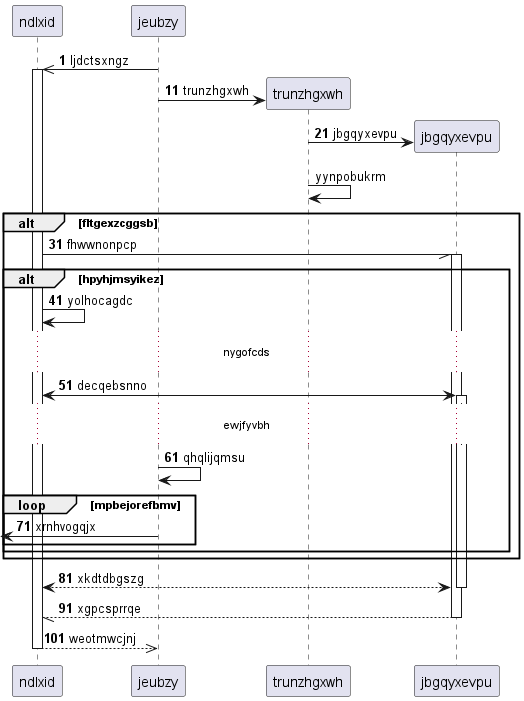

The diagram above was rendered by PlantUML. Its source (embedded in the PNG):
@startuml
participant ndlxid as 0
participant jeubzy as 1
autonumber 1 10
1 ->> 0++ : ljdctsxngz
create participant trunzhgxwh as 2
1 -> 2 : trunzhgxwh
create participant jbgqyxevpu as 3
2 -> 3 : jbgqyxevpu
autonumber stop
2 -> 2: yynpobukrm
autonumber resume
alt fltgexzcggsb
0 -// 3++ : fhwwnonpcp
alt hpyhjmsyikez
0 -> 0: yolhocagdc
...nygofcds...
0 <-> 3++ : decqebsnno
...ewjfyvbh...
1 -> 1: qhqlijqmsu
loop mpbejorefbmv
 [<- 1: xrnhvogqjx
end
end
end
return xkdtdbgszg
return xgpcsprrqe
return weotmwcjnj
@enduml